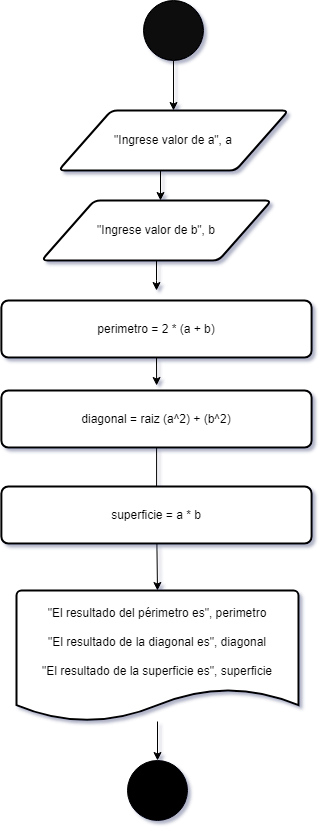

The diagram above was exported from draw.io. Its source (the exported page's mxGraphModel, read from the mxfile embedded in the PNG):
<mxGraphModel dx="1674" dy="790" grid="1" gridSize="10" guides="1" tooltips="1" connect="1" arrows="1" fold="1" page="1" pageScale="1" pageWidth="827" pageHeight="1169" background="none" math="0" shadow="1">
  <root>
    <mxCell id="WIyWlLk6GJQsqaUBKTNV-0" />
    <mxCell id="WIyWlLk6GJQsqaUBKTNV-1" parent="WIyWlLk6GJQsqaUBKTNV-0" />
    <mxCell id="J9spXeBBFTaMJUiL1pC1-7" style="edgeStyle=orthogonalEdgeStyle;rounded=0;orthogonalLoop=1;jettySize=auto;html=1;" parent="WIyWlLk6GJQsqaUBKTNV-1" source="J9spXeBBFTaMJUiL1pC1-1" target="J9spXeBBFTaMJUiL1pC1-2" edge="1">
      <mxGeometry relative="1" as="geometry" />
    </mxCell>
    <mxCell id="J9spXeBBFTaMJUiL1pC1-1" value="" style="ellipse;whiteSpace=wrap;html=1;aspect=fixed;fillColor=#080808;" parent="WIyWlLk6GJQsqaUBKTNV-1" vertex="1">
      <mxGeometry x="400" y="70" width="60" height="60" as="geometry" />
    </mxCell>
    <mxCell id="J9spXeBBFTaMJUiL1pC1-23" value="" style="edgeStyle=orthogonalEdgeStyle;rounded=0;orthogonalLoop=1;jettySize=auto;html=1;" parent="WIyWlLk6GJQsqaUBKTNV-1" edge="1">
      <mxGeometry relative="1" as="geometry">
        <mxPoint x="434" y="240" as="sourcePoint" />
        <mxPoint x="417" y="270" as="targetPoint" />
      </mxGeometry>
    </mxCell>
    <mxCell id="J9spXeBBFTaMJUiL1pC1-2" value="&quot;Ingrese valor de a&quot;, a" style="shape=parallelogram;html=1;strokeWidth=2;perimeter=parallelogramPerimeter;whiteSpace=wrap;rounded=1;arcSize=12;size=0.23;" parent="WIyWlLk6GJQsqaUBKTNV-1" vertex="1">
      <mxGeometry x="315" y="180" width="230" height="60" as="geometry" />
    </mxCell>
    <mxCell id="J9spXeBBFTaMJUiL1pC1-10" style="edgeStyle=orthogonalEdgeStyle;rounded=0;orthogonalLoop=1;jettySize=auto;html=1;entryX=0.5;entryY=0;entryDx=0;entryDy=0;" parent="WIyWlLk6GJQsqaUBKTNV-1" edge="1">
      <mxGeometry relative="1" as="geometry">
        <mxPoint x="413.125" y="455" as="targetPoint" />
        <mxPoint x="413" y="420" as="sourcePoint" />
      </mxGeometry>
    </mxCell>
    <mxCell id="J9spXeBBFTaMJUiL1pC1-11" style="edgeStyle=orthogonalEdgeStyle;rounded=0;orthogonalLoop=1;jettySize=auto;html=1;entryX=0.5;entryY=0;entryDx=0;entryDy=0;entryPerimeter=0;" parent="WIyWlLk6GJQsqaUBKTNV-1" source="J9spXeBBFTaMJUiL1pC1-16" target="J9spXeBBFTaMJUiL1pC1-5" edge="1">
      <mxGeometry relative="1" as="geometry" />
    </mxCell>
    <mxCell id="J9spXeBBFTaMJUiL1pC1-12" style="edgeStyle=orthogonalEdgeStyle;rounded=0;orthogonalLoop=1;jettySize=auto;html=1;" parent="WIyWlLk6GJQsqaUBKTNV-1" source="J9spXeBBFTaMJUiL1pC1-5" target="J9spXeBBFTaMJUiL1pC1-6" edge="1">
      <mxGeometry relative="1" as="geometry" />
    </mxCell>
    <mxCell id="J9spXeBBFTaMJUiL1pC1-5" value="&quot;El resultado del périmetro es&quot;, perimetro&lt;br&gt;&lt;br&gt;&quot;El resultado de la diagonal es&quot;, diagonal&lt;br&gt;&lt;br&gt;&quot;El resultado de la superficie es&quot;, superficie&lt;br&gt;&lt;br&gt;&amp;nbsp;" style="strokeWidth=2;html=1;shape=mxgraph.flowchart.document2;whiteSpace=wrap;size=0.25;" parent="WIyWlLk6GJQsqaUBKTNV-1" vertex="1">
      <mxGeometry x="273" y="660" width="282" height="131" as="geometry" />
    </mxCell>
    <mxCell id="J9spXeBBFTaMJUiL1pC1-6" value="" style="ellipse;whiteSpace=wrap;html=1;aspect=fixed;fillColor=#000000;direction=south;" parent="WIyWlLk6GJQsqaUBKTNV-1" vertex="1">
      <mxGeometry x="384" y="830" width="60" height="60" as="geometry" />
    </mxCell>
    <mxCell id="J9spXeBBFTaMJUiL1pC1-21" value="" style="edgeStyle=orthogonalEdgeStyle;rounded=0;orthogonalLoop=1;jettySize=auto;html=1;" parent="WIyWlLk6GJQsqaUBKTNV-1" source="J9spXeBBFTaMJUiL1pC1-15" edge="1">
      <mxGeometry relative="1" as="geometry">
        <mxPoint x="413" y="360" as="targetPoint" />
      </mxGeometry>
    </mxCell>
    <mxCell id="J9spXeBBFTaMJUiL1pC1-15" value="&quot;Ingrese valor de b&quot;, b" style="shape=parallelogram;html=1;strokeWidth=2;perimeter=parallelogramPerimeter;whiteSpace=wrap;rounded=1;arcSize=12;size=0.23;" parent="WIyWlLk6GJQsqaUBKTNV-1" vertex="1">
      <mxGeometry x="298" y="270" width="230" height="60" as="geometry" />
    </mxCell>
    <mxCell id="J9spXeBBFTaMJUiL1pC1-16" value="diagonal = raiz (a^2) + (b^2)" style="rounded=1;whiteSpace=wrap;html=1;absoluteArcSize=1;arcSize=14;strokeWidth=2;" parent="WIyWlLk6GJQsqaUBKTNV-1" vertex="1">
      <mxGeometry x="257.88" y="460" width="310.25" height="57" as="geometry" />
    </mxCell>
    <mxCell id="80AxmGgSRYc-FIVSQlv5-0" value="superficie = a * b" style="rounded=1;whiteSpace=wrap;html=1;absoluteArcSize=1;arcSize=14;strokeWidth=2;" parent="WIyWlLk6GJQsqaUBKTNV-1" vertex="1">
      <mxGeometry x="257.87" y="556" width="310.25" height="57" as="geometry" />
    </mxCell>
    <mxCell id="80AxmGgSRYc-FIVSQlv5-1" value="perimetro = 2 * (a + b)" style="rounded=1;whiteSpace=wrap;html=1;absoluteArcSize=1;arcSize=14;strokeWidth=2;" parent="WIyWlLk6GJQsqaUBKTNV-1" vertex="1">
      <mxGeometry x="257.87" y="370" width="310.25" height="57" as="geometry" />
    </mxCell>
  </root>
</mxGraphModel>